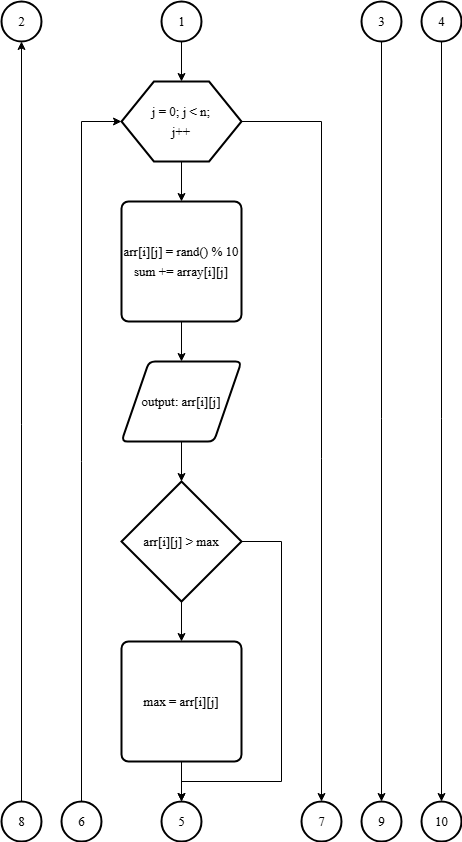

The diagram above was exported from draw.io. Its source (the exported page's mxGraphModel, read from the mxfile embedded in the PNG):
<mxGraphModel dx="1106" dy="611" grid="1" gridSize="10" guides="1" tooltips="1" connect="1" arrows="1" fold="1" page="1" pageScale="1" pageWidth="827" pageHeight="1169" math="0" shadow="0">
  <root>
    <mxCell id="0" />
    <mxCell id="1" parent="0" />
    <mxCell id="1AKhZKKFsO8g1e-0LNCf-1" value="" style="verticalLabelPosition=bottom;verticalAlign=top;html=1;shape=hexagon;perimeter=hexagonPerimeter2;arcSize=6;size=0.27;strokeWidth=2;fontFamily=Times New Roman;labelBackgroundColor=none;fontStyle=0;fontSize=13;fontColor=#000000;" parent="1" vertex="1">
      <mxGeometry x="320" y="240" width="120" height="80" as="geometry" />
    </mxCell>
    <mxCell id="1AKhZKKFsO8g1e-0LNCf-2" value="&lt;span lang=&quot;EN-US&quot; style=&quot;font-size: 13px; line-height: 150%;&quot;&gt;arr&lt;/span&gt;&lt;span lang=&quot;EN-US&quot; style=&quot;line-height: 150%; font-size: 13px;&quot;&gt;[&lt;/span&gt;&lt;span lang=&quot;EN-US&quot; style=&quot;font-size: 13px; line-height: 150%;&quot;&gt;i&lt;/span&gt;&lt;span lang=&quot;EN-US&quot; style=&quot;font-size: 13px; line-height: 150%;&quot;&gt;][&lt;/span&gt;&lt;span lang=&quot;EN-US&quot; style=&quot;font-size: 13px; line-height: 150%;&quot;&gt;j&lt;/span&gt;&lt;span lang=&quot;EN-US&quot; style=&quot;font-size: 13px; line-height: 150%;&quot;&gt;] = rand() % &lt;/span&gt;&lt;span lang=&quot;EN-US&quot; style=&quot;font-size: 13px; line-height: 150%;&quot;&gt;10&lt;/span&gt;&lt;div style=&quot;font-size: 13px;&quot;&gt;&lt;span lang=&quot;EN-US&quot; style=&quot;font-size: 13px; line-height: 150%;&quot;&gt;&lt;span lang=&quot;EN-US&quot; style=&quot;font-size: 13px; line-height: 150%;&quot;&gt;sum &lt;/span&gt;&lt;span lang=&quot;EN-US&quot; style=&quot;font-size: 13px; line-height: 150%;&quot;&gt;+= &lt;/span&gt;&lt;span lang=&quot;EN-US&quot; style=&quot;font-size: 13px; line-height: 150%;&quot;&gt;array&lt;/span&gt;&lt;span lang=&quot;EN-US&quot; style=&quot;font-size: 13px; line-height: 150%;&quot;&gt;[&lt;/span&gt;&lt;span lang=&quot;EN-US&quot; style=&quot;font-size: 13px; line-height: 150%;&quot;&gt;i&lt;/span&gt;&lt;span lang=&quot;EN-US&quot; style=&quot;font-size: 13px; line-height: 150%;&quot;&gt;][&lt;/span&gt;&lt;span lang=&quot;EN-US&quot; style=&quot;font-size: 13px; line-height: 150%;&quot;&gt;j&lt;/span&gt;&lt;span lang=&quot;EN-US&quot; style=&quot;font-size: 13px; line-height: 150%;&quot;&gt;]&lt;/span&gt;&lt;/span&gt;&lt;/div&gt;" style="rounded=1;whiteSpace=wrap;html=1;absoluteArcSize=1;arcSize=14;strokeWidth=2;fontFamily=Times New Roman;labelBackgroundColor=none;fontStyle=0;fontSize=13;fontColor=#000000;" parent="1" vertex="1">
      <mxGeometry x="320" y="360" width="120" height="120" as="geometry" />
    </mxCell>
    <mxCell id="1AKhZKKFsO8g1e-0LNCf-3" value="1" style="verticalLabelPosition=middle;verticalAlign=middle;html=1;shape=mxgraph.flowchart.on-page_reference;strokeWidth=2;fontFamily=Times New Roman;labelBackgroundColor=none;fontStyle=0;fontSize=13;fontColor=#000000;labelPosition=center;align=center;" parent="1" vertex="1">
      <mxGeometry x="360" y="160" width="40" height="40" as="geometry" />
    </mxCell>
    <mxCell id="1AKhZKKFsO8g1e-0LNCf-4" value="3" style="verticalLabelPosition=middle;verticalAlign=middle;html=1;shape=mxgraph.flowchart.on-page_reference;strokeWidth=2;fontFamily=Times New Roman;labelBackgroundColor=none;fontStyle=0;fontSize=13;fontColor=#000000;labelPosition=center;align=center;" parent="1" vertex="1">
      <mxGeometry x="560" y="160" width="40" height="40" as="geometry" />
    </mxCell>
    <mxCell id="1AKhZKKFsO8g1e-0LNCf-5" value="2" style="verticalLabelPosition=middle;verticalAlign=middle;html=1;shape=mxgraph.flowchart.on-page_reference;strokeWidth=2;fontFamily=Times New Roman;labelBackgroundColor=none;fontStyle=0;fontSize=13;fontColor=#000000;labelPosition=center;align=center;" parent="1" vertex="1">
      <mxGeometry x="200" y="160" width="40" height="40" as="geometry" />
    </mxCell>
    <mxCell id="1AKhZKKFsO8g1e-0LNCf-6" value="4" style="verticalLabelPosition=middle;verticalAlign=middle;html=1;shape=mxgraph.flowchart.on-page_reference;strokeWidth=2;fontFamily=Times New Roman;labelBackgroundColor=none;fontStyle=0;fontSize=13;fontColor=#000000;labelPosition=center;align=center;" parent="1" vertex="1">
      <mxGeometry x="620" y="160" width="40" height="40" as="geometry" />
    </mxCell>
    <mxCell id="1AKhZKKFsO8g1e-0LNCf-7" value="output:&amp;nbsp;&lt;span lang=&quot;EN-US&quot; style=&quot;font-size: 13px; line-height: 24px;&quot;&gt;arr&lt;/span&gt;&lt;span lang=&quot;EN-US&quot; style=&quot;line-height: 18px; font-size: 13px;&quot;&gt;[&lt;/span&gt;&lt;span lang=&quot;EN-US&quot; style=&quot;font-size: 13px; line-height: 24px;&quot;&gt;i&lt;/span&gt;&lt;span lang=&quot;EN-US&quot; style=&quot;font-size: 13px; line-height: 24px;&quot;&gt;][&lt;/span&gt;&lt;span lang=&quot;EN-US&quot; style=&quot;font-size: 13px; line-height: 24px;&quot;&gt;j&lt;/span&gt;&lt;span lang=&quot;EN-US&quot; style=&quot;font-size: 13px; line-height: 24px;&quot;&gt;]&lt;/span&gt;" style="shape=parallelogram;html=1;strokeWidth=2;perimeter=parallelogramPerimeter;whiteSpace=wrap;rounded=1;arcSize=12;size=0.23;fontFamily=Times New Roman;labelBackgroundColor=none;fontStyle=0;fontSize=13;fontColor=#000000;" parent="1" vertex="1">
      <mxGeometry x="320" y="520" width="120" height="80" as="geometry" />
    </mxCell>
    <mxCell id="1AKhZKKFsO8g1e-0LNCf-8" value="&lt;span lang=&quot;EN-US&quot; style=&quot;font-size: 13px; line-height: 24px;&quot;&gt;arr&lt;/span&gt;&lt;span lang=&quot;EN-US&quot; style=&quot;line-height: 18px; font-size: 13px;&quot;&gt;[&lt;/span&gt;&lt;span lang=&quot;EN-US&quot; style=&quot;font-size: 13px; line-height: 24px;&quot;&gt;i&lt;/span&gt;&lt;span lang=&quot;EN-US&quot; style=&quot;font-size: 13px; line-height: 24px;&quot;&gt;][&lt;/span&gt;&lt;span lang=&quot;EN-US&quot; style=&quot;font-size: 13px; line-height: 24px;&quot;&gt;j&lt;/span&gt;&lt;span lang=&quot;EN-US&quot; style=&quot;font-size: 13px; line-height: 24px;&quot;&gt;]&lt;/span&gt;&lt;span lang=&quot;EN-US&quot; style=&quot;font-size: 13px; line-height: 150%;&quot;&gt;&amp;nbsp;&amp;gt; &lt;/span&gt;&lt;span lang=&quot;EN-US&quot; style=&quot;font-size: 13px; line-height: 150%;&quot;&gt;max&lt;/span&gt;" style="strokeWidth=2;html=1;shape=mxgraph.flowchart.decision;whiteSpace=wrap;fontFamily=Times New Roman;labelBackgroundColor=none;fontStyle=0;fontSize=13;fontColor=#000000;" parent="1" vertex="1">
      <mxGeometry x="320" y="640" width="120" height="120" as="geometry" />
    </mxCell>
    <mxCell id="1AKhZKKFsO8g1e-0LNCf-9" value="&lt;span lang=&quot;EN-US&quot; style=&quot;font-size: 13px; line-height: 150%;&quot;&gt;max &lt;/span&gt;&lt;span lang=&quot;EN-US&quot; style=&quot;line-height: 150%; font-size: 13px;&quot;&gt;= &lt;/span&gt;&lt;span lang=&quot;EN-US&quot; style=&quot;font-size: 13px; line-height: 150%;&quot;&gt;arr&lt;/span&gt;&lt;span lang=&quot;EN-US&quot; style=&quot;font-size: 13px; line-height: 150%;&quot;&gt;[&lt;/span&gt;&lt;span lang=&quot;EN-US&quot; style=&quot;font-size: 13px; line-height: 150%;&quot;&gt;i&lt;/span&gt;&lt;span lang=&quot;EN-US&quot; style=&quot;font-size: 13px; line-height: 150%;&quot;&gt;][&lt;/span&gt;&lt;span lang=&quot;EN-US&quot; style=&quot;font-size: 13px; line-height: 150%;&quot;&gt;j&lt;/span&gt;&lt;span lang=&quot;EN-US&quot; style=&quot;font-size: 13px; line-height: 150%;&quot;&gt;]&lt;/span&gt;" style="rounded=1;whiteSpace=wrap;html=1;absoluteArcSize=1;arcSize=14;strokeWidth=2;fontFamily=Times New Roman;labelBackgroundColor=none;fontStyle=0;fontSize=13;fontColor=#000000;" parent="1" vertex="1">
      <mxGeometry x="320" y="800" width="120" height="120" as="geometry" />
    </mxCell>
    <mxCell id="1AKhZKKFsO8g1e-0LNCf-10" value="" style="endArrow=classic;html=1;rounded=0;exitX=0.5;exitY=1;exitDx=0;exitDy=0;exitPerimeter=0;entryX=0.5;entryY=0;entryDx=0;entryDy=0;fontFamily=Times New Roman;labelBackgroundColor=none;fontStyle=0;fontSize=13;fontColor=#000000;" parent="1" source="1AKhZKKFsO8g1e-0LNCf-3" target="1AKhZKKFsO8g1e-0LNCf-1" edge="1">
      <mxGeometry width="50" height="50" relative="1" as="geometry">
        <mxPoint x="60" y="470" as="sourcePoint" />
        <mxPoint x="110" y="420" as="targetPoint" />
      </mxGeometry>
    </mxCell>
    <mxCell id="1AKhZKKFsO8g1e-0LNCf-11" value="" style="endArrow=classic;html=1;rounded=0;exitX=0.5;exitY=1;exitDx=0;exitDy=0;entryX=0.5;entryY=0;entryDx=0;entryDy=0;fontFamily=Times New Roman;labelBackgroundColor=none;fontStyle=0;fontSize=13;fontColor=#000000;" parent="1" source="1AKhZKKFsO8g1e-0LNCf-1" target="1AKhZKKFsO8g1e-0LNCf-2" edge="1">
      <mxGeometry width="50" height="50" relative="1" as="geometry">
        <mxPoint x="390" y="210" as="sourcePoint" />
        <mxPoint x="390" y="250" as="targetPoint" />
      </mxGeometry>
    </mxCell>
    <mxCell id="1AKhZKKFsO8g1e-0LNCf-12" value="" style="endArrow=classic;html=1;rounded=0;exitX=0.5;exitY=1;exitDx=0;exitDy=0;entryX=0.5;entryY=0;entryDx=0;entryDy=0;fontFamily=Times New Roman;labelBackgroundColor=none;fontStyle=0;fontSize=13;fontColor=#000000;" parent="1" source="1AKhZKKFsO8g1e-0LNCf-2" target="1AKhZKKFsO8g1e-0LNCf-7" edge="1">
      <mxGeometry width="50" height="50" relative="1" as="geometry">
        <mxPoint x="390" y="330" as="sourcePoint" />
        <mxPoint x="390" y="370" as="targetPoint" />
      </mxGeometry>
    </mxCell>
    <mxCell id="1AKhZKKFsO8g1e-0LNCf-13" value="" style="endArrow=classic;html=1;rounded=0;exitX=0.5;exitY=1;exitDx=0;exitDy=0;entryX=0.5;entryY=0;entryDx=0;entryDy=0;entryPerimeter=0;fontFamily=Times New Roman;labelBackgroundColor=none;fontStyle=0;fontSize=13;fontColor=#000000;" parent="1" source="1AKhZKKFsO8g1e-0LNCf-7" target="1AKhZKKFsO8g1e-0LNCf-8" edge="1">
      <mxGeometry width="50" height="50" relative="1" as="geometry">
        <mxPoint x="390" y="490" as="sourcePoint" />
        <mxPoint x="390" y="530" as="targetPoint" />
      </mxGeometry>
    </mxCell>
    <mxCell id="1AKhZKKFsO8g1e-0LNCf-14" value="" style="endArrow=classic;html=1;rounded=0;entryX=0.5;entryY=0;entryDx=0;entryDy=0;exitX=0.5;exitY=1;exitDx=0;exitDy=0;exitPerimeter=0;fontFamily=Times New Roman;labelBackgroundColor=none;fontStyle=0;fontSize=13;fontColor=#000000;" parent="1" source="1AKhZKKFsO8g1e-0LNCf-8" target="1AKhZKKFsO8g1e-0LNCf-9" edge="1">
      <mxGeometry width="50" height="50" relative="1" as="geometry">
        <mxPoint x="380" y="774" as="sourcePoint" />
        <mxPoint x="390" y="650" as="targetPoint" />
      </mxGeometry>
    </mxCell>
    <mxCell id="1AKhZKKFsO8g1e-0LNCf-15" value="5" style="verticalLabelPosition=middle;verticalAlign=middle;html=1;shape=mxgraph.flowchart.on-page_reference;strokeWidth=2;fontFamily=Times New Roman;labelBackgroundColor=none;fontStyle=0;fontSize=13;fontColor=#000000;labelPosition=center;align=center;" parent="1" vertex="1">
      <mxGeometry x="360" y="960" width="40" height="40" as="geometry" />
    </mxCell>
    <mxCell id="1AKhZKKFsO8g1e-0LNCf-16" value="" style="endArrow=classic;html=1;rounded=0;entryX=0.5;entryY=0;entryDx=0;entryDy=0;exitX=0.5;exitY=1;exitDx=0;exitDy=0;entryPerimeter=0;fontFamily=Times New Roman;labelBackgroundColor=none;fontStyle=0;fontSize=13;fontColor=#000000;" parent="1" source="1AKhZKKFsO8g1e-0LNCf-9" target="1AKhZKKFsO8g1e-0LNCf-15" edge="1">
      <mxGeometry width="50" height="50" relative="1" as="geometry">
        <mxPoint x="390" y="770" as="sourcePoint" />
        <mxPoint x="390" y="810" as="targetPoint" />
      </mxGeometry>
    </mxCell>
    <mxCell id="1AKhZKKFsO8g1e-0LNCf-17" value="6" style="verticalLabelPosition=middle;verticalAlign=middle;html=1;shape=mxgraph.flowchart.on-page_reference;strokeWidth=2;fontFamily=Times New Roman;labelBackgroundColor=none;fontStyle=0;fontSize=13;fontColor=#000000;labelPosition=center;align=center;" parent="1" vertex="1">
      <mxGeometry x="260" y="960" width="40" height="40" as="geometry" />
    </mxCell>
    <mxCell id="1AKhZKKFsO8g1e-0LNCf-18" value="" style="endArrow=classic;html=1;rounded=0;exitX=0.5;exitY=0;exitDx=0;exitDy=0;exitPerimeter=0;entryX=0;entryY=0.5;entryDx=0;entryDy=0;fontFamily=Times New Roman;labelBackgroundColor=none;fontStyle=0;fontSize=13;fontColor=#000000;" parent="1" source="1AKhZKKFsO8g1e-0LNCf-17" target="1AKhZKKFsO8g1e-0LNCf-1" edge="1">
      <mxGeometry width="50" height="50" relative="1" as="geometry">
        <mxPoint x="390" y="930" as="sourcePoint" />
        <mxPoint x="270" y="360" as="targetPoint" />
        <Array as="points">
          <mxPoint x="280" y="280" />
        </Array>
      </mxGeometry>
    </mxCell>
    <mxCell id="1AKhZKKFsO8g1e-0LNCf-19" value="" style="endArrow=classic;html=1;rounded=0;entryX=0.5;entryY=0;entryDx=0;entryDy=0;exitX=1;exitY=0.5;exitDx=0;exitDy=0;exitPerimeter=0;entryPerimeter=0;fontFamily=Times New Roman;labelBackgroundColor=none;fontStyle=0;fontSize=13;fontColor=#000000;" parent="1" source="1AKhZKKFsO8g1e-0LNCf-8" target="1AKhZKKFsO8g1e-0LNCf-15" edge="1">
      <mxGeometry width="50" height="50" relative="1" as="geometry">
        <mxPoint x="390" y="770" as="sourcePoint" />
        <mxPoint x="390" y="810" as="targetPoint" />
        <Array as="points">
          <mxPoint x="480" y="700" />
          <mxPoint x="480" y="940" />
          <mxPoint x="380" y="940" />
        </Array>
      </mxGeometry>
    </mxCell>
    <mxCell id="1AKhZKKFsO8g1e-0LNCf-20" value="7" style="verticalLabelPosition=middle;verticalAlign=middle;html=1;shape=mxgraph.flowchart.on-page_reference;strokeWidth=2;fontFamily=Times New Roman;labelBackgroundColor=none;fontStyle=0;fontSize=13;fontColor=#000000;labelPosition=center;align=center;" parent="1" vertex="1">
      <mxGeometry x="500" y="960" width="40" height="40" as="geometry" />
    </mxCell>
    <mxCell id="1AKhZKKFsO8g1e-0LNCf-21" value="" style="endArrow=classic;html=1;rounded=0;exitX=1;exitY=0.5;exitDx=0;exitDy=0;entryX=0.5;entryY=0;entryDx=0;entryDy=0;entryPerimeter=0;fontFamily=Times New Roman;labelBackgroundColor=none;fontStyle=0;fontSize=13;fontColor=#000000;" parent="1" source="1AKhZKKFsO8g1e-0LNCf-1" target="1AKhZKKFsO8g1e-0LNCf-20" edge="1">
      <mxGeometry width="50" height="50" relative="1" as="geometry">
        <mxPoint x="390" y="330" as="sourcePoint" />
        <mxPoint x="390" y="370" as="targetPoint" />
        <Array as="points">
          <mxPoint x="520" y="280" />
        </Array>
      </mxGeometry>
    </mxCell>
    <mxCell id="1AKhZKKFsO8g1e-0LNCf-22" value="8" style="verticalLabelPosition=middle;verticalAlign=middle;html=1;shape=mxgraph.flowchart.on-page_reference;strokeWidth=2;fontFamily=Times New Roman;labelBackgroundColor=none;fontStyle=0;fontSize=13;fontColor=#000000;labelPosition=center;align=center;" parent="1" vertex="1">
      <mxGeometry x="200" y="960" width="40" height="40" as="geometry" />
    </mxCell>
    <mxCell id="1AKhZKKFsO8g1e-0LNCf-23" value="" style="endArrow=classic;html=1;rounded=0;exitX=0.5;exitY=0;exitDx=0;exitDy=0;exitPerimeter=0;entryX=0.5;entryY=1;entryDx=0;entryDy=0;entryPerimeter=0;fontFamily=Times New Roman;labelBackgroundColor=none;fontStyle=0;fontSize=13;fontColor=#000000;" parent="1" source="1AKhZKKFsO8g1e-0LNCf-22" target="1AKhZKKFsO8g1e-0LNCf-5" edge="1">
      <mxGeometry width="50" height="50" relative="1" as="geometry">
        <mxPoint x="390" y="770" as="sourcePoint" />
        <mxPoint x="230" y="750" as="targetPoint" />
      </mxGeometry>
    </mxCell>
    <mxCell id="1AKhZKKFsO8g1e-0LNCf-24" value="9" style="verticalLabelPosition=middle;verticalAlign=middle;html=1;shape=mxgraph.flowchart.on-page_reference;strokeWidth=2;fontFamily=Times New Roman;labelBackgroundColor=none;fontStyle=0;fontSize=13;fontColor=#000000;labelPosition=center;align=center;" parent="1" vertex="1">
      <mxGeometry x="560" y="960" width="40" height="40" as="geometry" />
    </mxCell>
    <mxCell id="1AKhZKKFsO8g1e-0LNCf-25" value="10" style="verticalLabelPosition=middle;verticalAlign=middle;html=1;shape=mxgraph.flowchart.on-page_reference;strokeWidth=2;fontFamily=Times New Roman;labelBackgroundColor=none;fontStyle=0;fontSize=13;fontColor=#000000;labelPosition=center;align=center;" parent="1" vertex="1">
      <mxGeometry x="620" y="960" width="40" height="40" as="geometry" />
    </mxCell>
    <mxCell id="1AKhZKKFsO8g1e-0LNCf-26" value="" style="endArrow=classic;html=1;rounded=0;exitX=0.5;exitY=1;exitDx=0;exitDy=0;entryX=0.5;entryY=0;entryDx=0;entryDy=0;exitPerimeter=0;entryPerimeter=0;fontFamily=Times New Roman;labelBackgroundColor=none;fontStyle=0;fontSize=13;fontColor=#000000;" parent="1" source="1AKhZKKFsO8g1e-0LNCf-4" target="1AKhZKKFsO8g1e-0LNCf-24" edge="1">
      <mxGeometry width="50" height="50" relative="1" as="geometry">
        <mxPoint x="390" y="490" as="sourcePoint" />
        <mxPoint x="390" y="530" as="targetPoint" />
      </mxGeometry>
    </mxCell>
    <mxCell id="1AKhZKKFsO8g1e-0LNCf-27" value="" style="endArrow=classic;html=1;rounded=0;exitX=0.5;exitY=1;exitDx=0;exitDy=0;entryX=0.5;entryY=0;entryDx=0;entryDy=0;exitPerimeter=0;entryPerimeter=0;fontFamily=Times New Roman;labelBackgroundColor=none;fontStyle=0;fontSize=13;fontColor=#000000;" parent="1" source="1AKhZKKFsO8g1e-0LNCf-6" target="1AKhZKKFsO8g1e-0LNCf-25" edge="1">
      <mxGeometry width="50" height="50" relative="1" as="geometry">
        <mxPoint x="570" y="210" as="sourcePoint" />
        <mxPoint x="590" y="970" as="targetPoint" />
      </mxGeometry>
    </mxCell>
    <mxCell id="1AKhZKKFsO8g1e-0LNCf-28" value="&lt;span lang=&quot;EN-US&quot; style=&quot;font-size: 13px; line-height: 150%;&quot;&gt;j &lt;/span&gt;&lt;span lang=&quot;EN-US&quot; style=&quot;font-size: 13px; line-height: 150%;&quot;&gt;= &lt;/span&gt;&lt;span lang=&quot;EN-US&quot; style=&quot;font-size: 13px; line-height: 150%;&quot;&gt;0&lt;/span&gt;&lt;span lang=&quot;EN-US&quot; style=&quot;font-size: 13px; line-height: 150%;&quot;&gt;; &lt;/span&gt;&lt;span lang=&quot;EN-US&quot; style=&quot;font-size: 13px; line-height: 150%;&quot;&gt;j &lt;/span&gt;&lt;span lang=&quot;EN-US&quot; style=&quot;font-size: 13px; line-height: 150%;&quot;&gt;&amp;lt; n&lt;/span&gt;&lt;span lang=&quot;EN-US&quot; style=&quot;font-size: 13px; line-height: 150%;&quot;&gt;;&lt;/span&gt;&lt;div style=&quot;font-size: 13px;&quot;&gt;&lt;span lang=&quot;EN-US&quot; style=&quot;font-size: 13px; line-height: 150%;&quot;&gt;j&lt;/span&gt;&lt;span lang=&quot;EN-US&quot; style=&quot;font-size: 13px; line-height: 150%;&quot;&gt;++&lt;/span&gt;&lt;/div&gt;" style="text;html=1;align=center;verticalAlign=middle;whiteSpace=wrap;rounded=0;fontFamily=Times New Roman;labelBackgroundColor=none;fontStyle=0;fontSize=13;fontColor=#000000;" parent="1" vertex="1">
      <mxGeometry x="320" y="240" width="120" height="80" as="geometry" />
    </mxCell>
  </root>
</mxGraphModel>